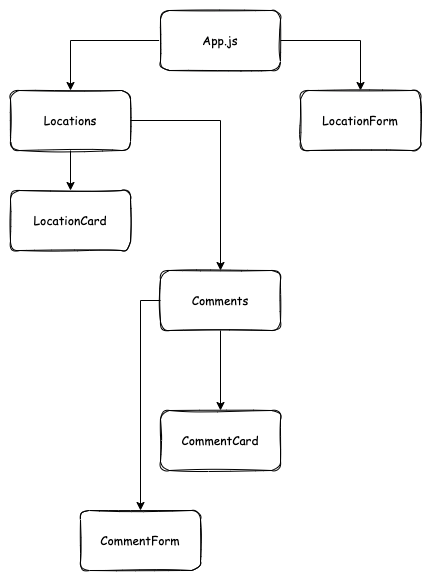

The diagram above was exported from draw.io. Its source (the exported page's mxGraphModel, read from the mxfile embedded in the PNG):
<mxGraphModel dx="765" dy="846" grid="1" gridSize="10" guides="1" tooltips="1" connect="1" arrows="1" fold="1" page="1" pageScale="1" pageWidth="850" pageHeight="1100" math="0" shadow="0">
  <root>
    <mxCell id="0" />
    <mxCell id="1" parent="0" />
    <mxCell id="Kqs7fXENg0E2DFKlGv2c-14" value="" style="edgeStyle=orthogonalEdgeStyle;rounded=0;orthogonalLoop=1;jettySize=auto;html=1;fontFamily=Comic Sans MS;" parent="1" source="Kqs7fXENg0E2DFKlGv2c-3" target="Kqs7fXENg0E2DFKlGv2c-13" edge="1">
      <mxGeometry relative="1" as="geometry" />
    </mxCell>
    <mxCell id="Kqs7fXENg0E2DFKlGv2c-24" value="" style="edgeStyle=orthogonalEdgeStyle;rounded=0;orthogonalLoop=1;jettySize=auto;html=1;fontFamily=Comic Sans MS;" parent="1" source="Kqs7fXENg0E2DFKlGv2c-13" target="Kqs7fXENg0E2DFKlGv2c-23" edge="1">
      <mxGeometry relative="1" as="geometry" />
    </mxCell>
    <mxCell id="EDG1M0wnbfkdn54ijREU-6" value="" style="edgeStyle=orthogonalEdgeStyle;rounded=0;orthogonalLoop=1;jettySize=auto;html=1;" edge="1" parent="1" source="Kqs7fXENg0E2DFKlGv2c-3" target="EDG1M0wnbfkdn54ijREU-5">
      <mxGeometry relative="1" as="geometry" />
    </mxCell>
    <mxCell id="Kqs7fXENg0E2DFKlGv2c-3" value="App.js" style="rounded=1;whiteSpace=wrap;html=1;sketch=1;fontFamily=Comic Sans MS;" parent="1" vertex="1">
      <mxGeometry x="410" y="130" width="120" height="60" as="geometry" />
    </mxCell>
    <mxCell id="EDG1M0wnbfkdn54ijREU-8" value="" style="edgeStyle=orthogonalEdgeStyle;rounded=0;orthogonalLoop=1;jettySize=auto;html=1;exitX=0;exitY=0.5;exitDx=0;exitDy=0;" edge="1" parent="1" source="Kqs7fXENg0E2DFKlGv2c-23" target="EDG1M0wnbfkdn54ijREU-7">
      <mxGeometry relative="1" as="geometry" />
    </mxCell>
    <mxCell id="Kqs7fXENg0E2DFKlGv2c-13" value="Locations" style="rounded=1;whiteSpace=wrap;html=1;sketch=1;fontFamily=Comic Sans MS;" parent="1" vertex="1">
      <mxGeometry x="260" y="210" width="120" height="60" as="geometry" />
    </mxCell>
    <mxCell id="EDG1M0wnbfkdn54ijREU-4" value="" style="edgeStyle=orthogonalEdgeStyle;rounded=0;orthogonalLoop=1;jettySize=auto;html=1;exitX=0.5;exitY=1;exitDx=0;exitDy=0;" edge="1" parent="1" source="Kqs7fXENg0E2DFKlGv2c-13" target="EDG1M0wnbfkdn54ijREU-3">
      <mxGeometry relative="1" as="geometry" />
    </mxCell>
    <mxCell id="EDG1M0wnbfkdn54ijREU-10" value="" style="edgeStyle=orthogonalEdgeStyle;rounded=0;orthogonalLoop=1;jettySize=auto;html=1;" edge="1" parent="1" source="Kqs7fXENg0E2DFKlGv2c-23" target="EDG1M0wnbfkdn54ijREU-9">
      <mxGeometry relative="1" as="geometry" />
    </mxCell>
    <mxCell id="Kqs7fXENg0E2DFKlGv2c-23" value="Comments" style="rounded=1;whiteSpace=wrap;html=1;sketch=1;fontFamily=Comic Sans MS;" parent="1" vertex="1">
      <mxGeometry x="410" y="390" width="120" height="60" as="geometry" />
    </mxCell>
    <mxCell id="BzAPDA6SmomrL7c9HE97-6" value="" style="edgeStyle=orthogonalEdgeStyle;rounded=0;orthogonalLoop=1;jettySize=auto;html=1;" parent="1" edge="1">
      <mxGeometry relative="1" as="geometry">
        <mxPoint x="720" y="270" as="sourcePoint" />
      </mxGeometry>
    </mxCell>
    <mxCell id="EDG1M0wnbfkdn54ijREU-3" value="LocationCard" style="rounded=1;whiteSpace=wrap;html=1;sketch=1;fontFamily=Comic Sans MS;" vertex="1" parent="1">
      <mxGeometry x="260" y="310" width="120" height="60" as="geometry" />
    </mxCell>
    <mxCell id="EDG1M0wnbfkdn54ijREU-5" value="LocationForm" style="rounded=1;whiteSpace=wrap;html=1;sketch=1;fontFamily=Comic Sans MS;" vertex="1" parent="1">
      <mxGeometry x="550" y="210" width="120" height="60" as="geometry" />
    </mxCell>
    <mxCell id="EDG1M0wnbfkdn54ijREU-7" value="CommentForm" style="rounded=1;whiteSpace=wrap;html=1;sketch=1;fontFamily=Comic Sans MS;" vertex="1" parent="1">
      <mxGeometry x="330" y="630" width="120" height="60" as="geometry" />
    </mxCell>
    <mxCell id="EDG1M0wnbfkdn54ijREU-9" value="CommentCard" style="rounded=1;whiteSpace=wrap;html=1;sketch=1;fontFamily=Comic Sans MS;" vertex="1" parent="1">
      <mxGeometry x="410" y="530" width="120" height="60" as="geometry" />
    </mxCell>
  </root>
</mxGraphModel>